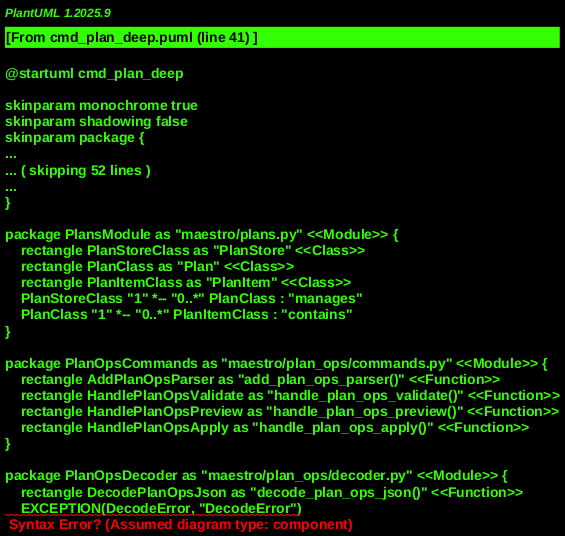

The diagram above was rendered by PlantUML. Its source (embedded in the PNG):
@startuml cmd_plan_deep
!include _shared.puml

' Core Command Modules
MODULE(MaestroMain, "maestro/main.py") {
    FUNCTION(MainEntry, "main()")
}

MODULE(CommandsPlan, "maestro/commands/plan.py") {
    FUNCTION(AddPlanParser, "add_plan_parser()")
    FUNCTION(HandlePlanAdd, "handle_plan_add()")
    FUNCTION(HandlePlanList, "handle_plan_list()")
    FUNCTION(HandlePlanRemove, "handle_plan_remove()")
    FUNCTION(HandlePlanShow, "handle_plan_show()")
    FUNCTION(HandlePlanAddItem, "handle_plan_add_item()")
    FUNCTION(HandlePlanRemoveItem, "handle_plan_remove_item()")
    FUNCTION(HandlePlanDiscuss, "handle_plan_discuss()")
    FUNCTION(HandlePlanExplore, "handle_plan_explore()")
    FUNCTION(CreateExplorePrompt, "create_explore_prompt()")
}

' Plan Data Model & Persistence
MODULE(PlansModule, "maestro/plans.py") {
    CLASS(PlanStoreClass, "PlanStore")
    CLASS(PlanClass, "Plan")
    CLASS(PlanItemClass, "PlanItem")
    PlanStoreClass "1" *-- "0..*" PlanClass : "manages"
    PlanClass "1" *-- "0..*" PlanItemClass : "contains"
}

' Plan Operations (AI-generated changes to plans)
MODULE(PlanOpsCommands, "maestro/plan_ops/commands.py") {
    FUNCTION(AddPlanOpsParser, "add_plan_ops_parser()")
    FUNCTION(HandlePlanOpsValidate, "handle_plan_ops_validate()")
    FUNCTION(HandlePlanOpsPreview, "handle_plan_ops_preview()")
    FUNCTION(HandlePlanOpsApply, "handle_plan_ops_apply()")
}

MODULE(PlanOpsDecoder, "maestro/plan_ops/decoder.py") {
    FUNCTION(DecodePlanOpsJson, "decode_plan_ops_json()")
    EXCEPTION(DecodeError, "DecodeError")
}

MODULE(PlanOpsSchemas, "maestro/plan_ops/schemas.py") {
    FUNCTION(ValidatePlanOpsResult, "validate_plan_ops_result()")
}

MODULE(PlanOpsTranslator, "maestro/plan_ops/translator.py") {
    FUNCTION(ActionsToOps, "actions_to_ops()")
}

MODULE(PlanOpsOperations, "maestro/plan_ops/operations.py") {
    CLASS(SelectorClass, "Selector")
    CLASS(CreatePlanClass, "CreatePlan")
    CLASS(DeletePlanClass, "DeletePlan")
    CLASS(AddPlanItemClass, "AddPlanItem")
    CLASS(RemovePlanItemClass, "RemovePlanItem")
    CLASS(CommentaryClass, "Commentary")
}

MODULE(PlanOpsExecutor, "maestro/plan_ops/executor.py") {
    CLASS(PlanOpsExecutorClass, "PlanOpsExecutor")
    CLASS(PreviewResultClass, "PreviewResult")
    FUNCTION(PreviewOps, "preview_ops()")
    FUNCTION(ApplyOps, "apply_ops()")
}

' Plan Explore (Iterative AI Planning)
MODULE(PlanExploreSession, "maestro/plan_explore/session.py") {
    CLASS(ExploreSessionClass, "ExploreSession")
    CLASS(ExploreIterationClass, "ExploreIteration")
    ENUM(ExploreIterationStatus, "ExploreIterationStatus")
    FUNCTION(CreateExploreSession, "create_explore_session()")
    FUNCTION(LoadExploreSession, "load_explore_session()")
    FUNCTION(SaveExploreSession, "save_explore_session()")
    FUNCTION(AddIterationToSession, "add_iteration_to_session()")
    FUNCTION(ResumeExploreSession, "resume_explore_session()")
    FUNCTION(InterruptExploreSession, "interrupt_explore_session()")
    FUNCTION(CompleteExploreSession, "complete_explore_session()")
}

' AI Integration
MODULE(AiManagerModule, "maestro/ai/manager.py") {
    CLASS(AiEngineManagerClass, "AiEngineManager")
}

MODULE(AiChatModule, "maestro/ai/chat.py") {
    FUNCTION(RunInteractiveChat, "run_interactive_chat()")
}

MODULE(AiTypesModule, "maestro/ai/types.py") {
    CLASS(PromptRefClass, "PromptRef")
    CLASS(RunOptsClass, "RunOpts")
}

' Project Operations (from Explore)
MODULE(ProjectOpsDecoder, "maestro/project_ops/decoder.py") {
    FUNCTION(DecodeProjectOpsJson, "decode_project_ops_json()")
}

MODULE(ProjectOpsTranslator, "maestro/project_ops/translator.py") {
    FUNCTION(ActionsToOpsProj, "actions_to_ops()")
}

MODULE(ProjectOpsExecutor, "maestro/project_ops/executor.py") {
    CLASS(ProjectOpsExecutorClass, "ProjectOpsExecutor")
}

' Other Maestro Modules
MODULE(DataMarkdownParser, "maestro/data/markdown_parser.py") {
    FUNCTION(ParseTodoMd, "parse_todo_md()")
}

MODULE(ConfigSettings, "maestro/config/settings.py") {
    FUNCTION(GetSettings, "get_settings()")
}

MODULE(MaestroUtils, "maestro/modules/utils.py") {
    ' Console print functions, Colors
}

' External Dependencies
ACTOR(FileSystem, "File System")
DATABASE(DocsPlansMd, "docs/plans.md")
DATABASE(DocsTodoMd, "docs/todo.md")
DATABASE(ExploreSessionJson, "docs/sessions/explore/<session-id>/explore_session.json")

' --- Relationships and Call Flow ---

' CLI Command Setup
MainEntry --> AddPlanParser : "Adds 'plan' command and subparsers"

' Basic Plan Management
CommandsPlan.HandlePlanAdd --> PlanStoreClass : "add_plan()"
CommandsPlan.HandlePlanList --> PlanStoreClass : "load()"
CommandsPlan.HandlePlanRemove --> PlanStoreClass : "remove_plan()"
CommandsPlan.HandlePlanShow --> PlanStoreClass : "get_plan()"
CommandsPlan.HandlePlanAddItem --> PlanStoreClass : "add_item_to_plan()"
CommandsPlan.HandlePlanRemoveItem --> PlanStoreClass : "remove_item_from_plan()"

PlanStoreClass --> DocsPlansMd : "loads/saves from"
PlanStoreClass ..> PlanClass : "creates/manages"
PlanStoreClass ..> PlanItemClass : "creates/manages"

' Plan Ops (AI-generated) Flow
CommandsPlan.HandlePlanDiscuss --> AiEngineManagerClass : "uses for AI calls"
CommandsPlan.HandlePlanDiscuss --> DecodePlanOpsJson : "validates AI response"
CommandsPlan.HandlePlanDiscuss --> ActionsToOps : "translates to ops objects"
CommandsPlan.HandlePlanDiscuss --> PlanOpsExecutorClass : "previews/applies ops"

PlanOpsCommands.HandlePlanOpsValidate --> DecodePlanOpsJson
PlanOpsCommands.HandlePlanOpsPreview --> DecodePlanOpsJson
PlanOpsCommands.HandlePlanOpsPreview --> ActionsToOps
PlanOpsCommands.HandlePlanOpsPreview --> PlanOpsExecutorClass.PreviewOps
PlanOpsCommands.HandlePlanOpsApply --> DecodePlanOpsJson
PlanOpsCommands.HandlePlanOpsApply --> ActionsToOps
PlanOpsCommands.HandlePlanOpsApply --> PlanOpsExecutorClass.ApplyOps

DecodePlanOpsJson --> ValidatePlanOpsResult : "relies on schema validation"
ActionsToOps --> PlanOpsOperations : "creates typed ops (CreatePlan, DeletePlan, etc.)"
PlanOpsExecutorClass --> PlansModule.PlanStoreClass : "interacts with PlanStore"
PlanOpsExecutorClass --> PlanOpsOperations : "processes typed ops"
PlanOpsExecutorClass --> PreviewResultClass : "returns preview"
PlanOpsExecutorClass ..> SelectorClass : "resolves plan"

' Plan Explore Flow
CommandsPlan.HandlePlanExplore --> PlanExploreSession.CreateExploreSession : "creates session"
CommandsPlan.HandlePlanExplore --> PlanExploreSession.ResumeExploreSession : "resumes session"
CommandsPlan.HandlePlanExplore --> AiEngineManagerClass : "uses for AI calls"
CommandsPlan.HandlePlanExplore --> CreateExplorePrompt : "generates prompt"
CommandsPlan.HandlePlanExplore --> DecodeProjectOpsJson : "validates AI response"
CommandsPlan.HandlePlanExplore --> ProjectOpsTranslator.ActionsToOpsProj : "translates to project ops"
CommandsPlan.HandlePlanExplore --> ProjectOpsExecutorClass : "previews/applies project ops"
CommandsPlan.HandlePlanExplore --> PlanExploreSession.AddIterationToSession : "adds iteration"
CommandsPlan.HandlePlanExplore --> PlanExploreSession.SaveExploreSession : "saves session"
CommandsPlan.HandlePlanExplore --> DataMarkdownParser.ParseTodoMd : "reads project state"
CommandsPlan.HandlePlanExplore --> ConfigSettings.GetSettings : "accesses settings"

PlanExploreSession.ExploreSessionClass "1" *-- "0..*" PlanExploreSession.ExploreIterationClass : "contains"
PlanExploreSession.ExploreIterationClass --> ExploreIterationStatus : "has status"
ExploreSessionJson <--> PlanExploreSession : "persists sessions"

' AI Manager and Chat
AiEngineManagerClass <.. CommandsPlan.HandlePlanDiscuss
AiEngineManagerClass <.. CommandsPlan.HandlePlanExplore
AiChatModule.RunInteractiveChat <.. CommandsPlan.HandlePlanDiscuss : "interactive mode"
AiTypesModule.PromptRefClass <.. CommandsPlan.HandlePlanDiscuss
AiTypesModule.RunOptsClass <.. CommandsPlan.HandlePlanDiscuss
AiTypesModule.PromptRefClass <.. CommandsPlan.HandlePlanExplore
AiTypesModule.RunOptsClass <.. CommandsPlan.HandlePlanExplore

' Utility/Common
CommandsPlan --> MaestroUtils : "console output"

' Validation Gates
VALIDATION_GATE(PlanOpsJsonValidation, "AI response JSON validation")
HandlePlanDiscuss -down-> PlanOpsJsonValidation : "validates"
HandlePlanExplore -down-> PlanOpsJsonValidation : "validates ProjectOpsResult"
PlanOpsJsonValidation --> DecodeError : "raises error on failure"
PlanOpsExecutorClass --> DecodeError : "raises error on invalid op or state"
PlanOpsExecutorClass --> PlanStoreClass.load : "implicitly checks for duplicates in CreatePlan"

@enduml